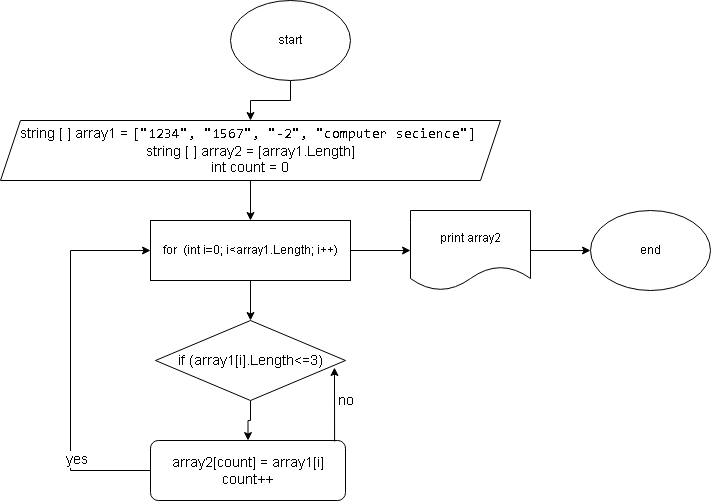

The diagram above was exported from draw.io. Its source (the exported page's mxGraphModel, read from the mxfile embedded in the PNG):
<mxGraphModel dx="1695" dy="395" grid="1" gridSize="10" guides="1" tooltips="1" connect="1" arrows="1" fold="1" page="1" pageScale="1" pageWidth="827" pageHeight="1169" math="0" shadow="0">
  <root>
    <mxCell id="0" />
    <mxCell id="1" parent="0" />
    <mxCell id="JNBWm-x5FU2U_poQ2T20-7" value="" style="edgeStyle=orthogonalEdgeStyle;rounded=0;orthogonalLoop=1;jettySize=auto;html=1;" edge="1" parent="1" source="p4g2WpAeILdSf0vuZoHx-1" target="p4g2WpAeILdSf0vuZoHx-2">
      <mxGeometry relative="1" as="geometry" />
    </mxCell>
    <mxCell id="p4g2WpAeILdSf0vuZoHx-1" value="start" style="ellipse;whiteSpace=wrap;html=1;" parent="1" vertex="1">
      <mxGeometry x="160" y="20" width="120" height="80" as="geometry" />
    </mxCell>
    <mxCell id="p4g2WpAeILdSf0vuZoHx-2" value="&lt;font style=&quot;font-size: 14px;&quot;&gt;string [ ] array1 =&amp;nbsp;&lt;span style=&quot;font-family: Consolas, &amp;quot;Courier New&amp;quot;, monospace; background-color: rgb(255, 255, 255);&quot;&gt;&lt;font style=&quot;font-size: 14px;&quot;&gt;[&quot;1234&quot;, &quot;1567&quot;, &quot;-2&quot;, &quot;computer secience&quot;]&lt;/font&gt;&lt;/span&gt;&lt;/font&gt;&lt;span style=&quot;background-color: initial; font-size: 14px;&quot;&gt;&lt;font style=&quot;font-size: 14px;&quot;&gt;&amp;nbsp;&lt;/font&gt;&lt;br&gt;&lt;span style=&quot;font-size: 14px;&quot;&gt;string [ ] array2 = [array1.Length]&lt;br&gt;&lt;/span&gt;int count = 0&lt;br&gt;&lt;/span&gt;" style="shape=parallelogram;perimeter=parallelogramPerimeter;whiteSpace=wrap;html=1;fixedSize=1;" parent="1" vertex="1">
      <mxGeometry x="-70" y="140" width="500" height="60" as="geometry" />
    </mxCell>
    <mxCell id="JNBWm-x5FU2U_poQ2T20-11" value="" style="edgeStyle=orthogonalEdgeStyle;rounded=0;orthogonalLoop=1;jettySize=auto;html=1;fontSize=14;fontColor=#000000;" edge="1" parent="1" source="p4g2WpAeILdSf0vuZoHx-3" target="JNBWm-x5FU2U_poQ2T20-8">
      <mxGeometry relative="1" as="geometry" />
    </mxCell>
    <mxCell id="JNBWm-x5FU2U_poQ2T20-19" value="" style="edgeStyle=orthogonalEdgeStyle;rounded=0;orthogonalLoop=1;jettySize=auto;html=1;fontSize=14;fontColor=#000000;" edge="1" parent="1" source="p4g2WpAeILdSf0vuZoHx-3" target="p4g2WpAeILdSf0vuZoHx-4">
      <mxGeometry relative="1" as="geometry" />
    </mxCell>
    <mxCell id="p4g2WpAeILdSf0vuZoHx-3" value="for&amp;nbsp; (int i=0; i&amp;lt;array1.Length; i++)" style="rounded=0;whiteSpace=wrap;html=1;" parent="1" vertex="1">
      <mxGeometry x="80" y="240" width="200" height="60" as="geometry" />
    </mxCell>
    <mxCell id="JNBWm-x5FU2U_poQ2T20-20" value="" style="edgeStyle=orthogonalEdgeStyle;rounded=0;orthogonalLoop=1;jettySize=auto;html=1;fontSize=14;fontColor=#000000;" edge="1" parent="1" source="p4g2WpAeILdSf0vuZoHx-4" target="p4g2WpAeILdSf0vuZoHx-5">
      <mxGeometry relative="1" as="geometry" />
    </mxCell>
    <mxCell id="p4g2WpAeILdSf0vuZoHx-4" value="print array2&lt;br&gt;" style="shape=document;whiteSpace=wrap;html=1;boundedLbl=1;" parent="1" vertex="1">
      <mxGeometry x="340" y="230" width="120" height="80" as="geometry" />
    </mxCell>
    <mxCell id="p4g2WpAeILdSf0vuZoHx-5" value="end" style="ellipse;whiteSpace=wrap;html=1;" parent="1" vertex="1">
      <mxGeometry x="520" y="230" width="120" height="80" as="geometry" />
    </mxCell>
    <mxCell id="JNBWm-x5FU2U_poQ2T20-3" value="" style="endArrow=classic;html=1;rounded=0;" edge="1" parent="1" source="p4g2WpAeILdSf0vuZoHx-2" target="p4g2WpAeILdSf0vuZoHx-3">
      <mxGeometry width="50" height="50" relative="1" as="geometry">
        <mxPoint x="180" y="240" as="sourcePoint" />
        <mxPoint x="230" y="190" as="targetPoint" />
      </mxGeometry>
    </mxCell>
    <mxCell id="JNBWm-x5FU2U_poQ2T20-6" value="" style="endArrow=classic;html=1;rounded=0;" edge="1" parent="1" target="p4g2WpAeILdSf0vuZoHx-2">
      <mxGeometry width="50" height="50" relative="1" as="geometry">
        <mxPoint x="200" y="140" as="sourcePoint" />
        <mxPoint x="250" y="90" as="targetPoint" />
      </mxGeometry>
    </mxCell>
    <mxCell id="JNBWm-x5FU2U_poQ2T20-13" value="" style="edgeStyle=orthogonalEdgeStyle;rounded=0;orthogonalLoop=1;jettySize=auto;html=1;fontSize=14;fontColor=#000000;" edge="1" parent="1" source="JNBWm-x5FU2U_poQ2T20-8" target="JNBWm-x5FU2U_poQ2T20-12">
      <mxGeometry relative="1" as="geometry" />
    </mxCell>
    <mxCell id="JNBWm-x5FU2U_poQ2T20-8" value="if (array1[i].Length&amp;lt;=3)" style="rhombus;whiteSpace=wrap;html=1;labelBackgroundColor=#FFFFFF;fontSize=14;fontColor=#000000;" vertex="1" parent="1">
      <mxGeometry x="85" y="340" width="190" height="80" as="geometry" />
    </mxCell>
    <mxCell id="JNBWm-x5FU2U_poQ2T20-14" style="edgeStyle=orthogonalEdgeStyle;rounded=0;orthogonalLoop=1;jettySize=auto;html=1;fontSize=14;fontColor=#000000;entryX=0;entryY=0.5;entryDx=0;entryDy=0;" edge="1" parent="1" source="JNBWm-x5FU2U_poQ2T20-12" target="p4g2WpAeILdSf0vuZoHx-3">
      <mxGeometry relative="1" as="geometry">
        <mxPoint y="260" as="targetPoint" />
        <Array as="points">
          <mxPoint y="490" />
          <mxPoint y="270" />
        </Array>
      </mxGeometry>
    </mxCell>
    <mxCell id="JNBWm-x5FU2U_poQ2T20-18" value="yes&lt;br&gt;" style="edgeLabel;html=1;align=center;verticalAlign=middle;resizable=0;points=[];fontSize=14;fontColor=#000000;" vertex="1" connectable="0" parent="JNBWm-x5FU2U_poQ2T20-14">
      <mxGeometry x="-0.5172" y="-5" relative="1" as="geometry">
        <mxPoint as="offset" />
      </mxGeometry>
    </mxCell>
    <mxCell id="JNBWm-x5FU2U_poQ2T20-12" value="array2[count] = array1[i]&lt;br&gt;count++" style="rounded=1;whiteSpace=wrap;html=1;labelBackgroundColor=#FFFFFF;fontSize=14;fontColor=#000000;arcSize=13;" vertex="1" parent="1">
      <mxGeometry x="80" y="460" width="195" height="60" as="geometry" />
    </mxCell>
    <mxCell id="JNBWm-x5FU2U_poQ2T20-17" value="no" style="text;html=1;align=center;verticalAlign=middle;resizable=0;points=[];autosize=1;strokeColor=none;fillColor=none;fontSize=14;fontColor=#000000;" vertex="1" parent="1">
      <mxGeometry x="260" y="410" width="30" height="20" as="geometry" />
    </mxCell>
    <mxCell id="JNBWm-x5FU2U_poQ2T20-24" value="" style="endArrow=classic;html=1;rounded=0;fontSize=14;fontColor=#000000;entryX=0.942;entryY=0.588;entryDx=0;entryDy=0;entryPerimeter=0;exitX=0.944;exitY=0.017;exitDx=0;exitDy=0;exitPerimeter=0;" edge="1" parent="1" source="JNBWm-x5FU2U_poQ2T20-12" target="JNBWm-x5FU2U_poQ2T20-8">
      <mxGeometry width="50" height="50" relative="1" as="geometry">
        <mxPoint x="240" y="480" as="sourcePoint" />
        <mxPoint x="290" y="430" as="targetPoint" />
      </mxGeometry>
    </mxCell>
  </root>
</mxGraphModel>